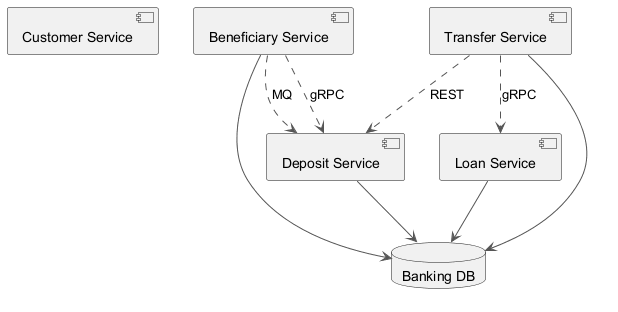

The diagram above was rendered by PlantUML. Its source (embedded in the PNG):
@startuml
skinparam backgroundColor #FFFFFF
skinparam classBackgroundColor #E8F4FA
skinparam classBorderColor #2C7DA0
skinparam ArrowColor #555555
component "Customer Service" as C_CustomerService
component "Loan Service" as C_LoanService
component "Deposit Service" as C_DepositService
component "Beneficiary Service" as C_BeneficiaryService
component "Transfer Service" as C_TransferService
database "Banking DB" as DB_banking
C_LoanService --> DB_banking
C_DepositService --> DB_banking
C_BeneficiaryService --> DB_banking
C_TransferService --> DB_banking
C_TransferService ..> C_DepositService : REST
C_TransferService ..> C_LoanService : gRPC
C_BeneficiaryService ..> C_DepositService : MQ
C_BeneficiaryService ..> C_DepositService : gRPC
@enduml